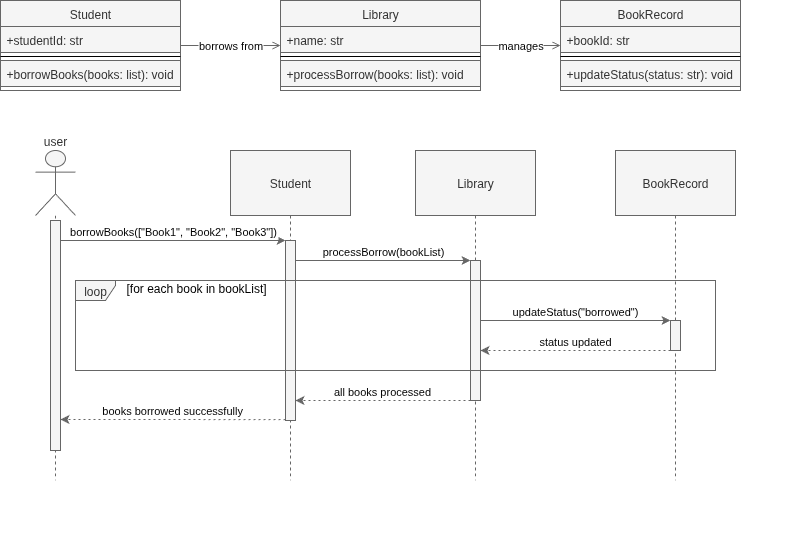

The diagram above was exported from draw.io. Its source (the exported page's mxGraphModel, read from the mxfile embedded in the PNG):
<mxGraphModel dx="2066" dy="1208" grid="1" gridSize="10" guides="1" tooltips="1" connect="1" arrows="1" fold="1" page="1" pageScale="1" pageWidth="850" pageHeight="1100" math="0" shadow="0">
  <root>
    <UserObject label="" customAnimation="" id="0">
      <mxCell />
    </UserObject>
    <mxCell id="1" style="locked=1;" parent="0" />
    <mxCell id="LibraryCD" value="CD" style="" parent="0" />
    <mxCell id="Student-1" value="Student" style="swimlane;fontStyle=0;align=center;verticalAlign=top;childLayout=stackLayout;horizontal=1;startSize=26;horizontalStack=0;resizeParent=1;resizeLast=0;collapsible=1;marginBottom=0;rounded=0;shadow=0;strokeWidth=1;fillColor=#f5f5f5;fontColor=#333333;strokeColor=#666666;" parent="LibraryCD" vertex="1">
      <mxGeometry x="40" y="50" width="180" height="90" as="geometry" />
    </mxCell>
    <mxCell id="Student-2" value="+studentId: str" style="text;align=left;verticalAlign=top;spacingLeft=4;spacingRight=4;overflow=hidden;rotatable=1;points=[[0,0.5],[1,0.5]];portConstraint=eastwest;fillColor=#f5f5f5;fontColor=#333333;strokeColor=#666666;" parent="Student-1" vertex="1">
      <mxGeometry y="26" width="180" height="26" as="geometry" />
    </mxCell>
    <mxCell id="Student-3" value="" style="line;html=1;strokeWidth=1;align=left;verticalAlign=middle;spacingTop=-1;spacingLeft=3;spacingRight=3;rotatable=1;labelPosition=right;points=[];portConstraint=eastwest;" parent="Student-1" vertex="1">
      <mxGeometry y="52" width="180" height="8" as="geometry" />
    </mxCell>
    <mxCell id="Student-4" value="+borrowBooks(books: list): void" style="text;align=left;verticalAlign=top;spacingLeft=4;spacingRight=4;overflow=hidden;rotatable=1;points=[[0,0.5],[1,0.5]];portConstraint=eastwest;fillColor=#f5f5f5;fontColor=#333333;strokeColor=#666666;" parent="Student-1" vertex="1">
      <mxGeometry y="60" width="180" height="26" as="geometry" />
    </mxCell>
    <mxCell id="Library-1" value="Library" style="swimlane;fontStyle=0;align=center;verticalAlign=top;childLayout=stackLayout;horizontal=1;startSize=26;horizontalStack=0;resizeParent=1;resizeLast=0;collapsible=1;marginBottom=0;rounded=0;shadow=0;strokeWidth=1;fillColor=#f5f5f5;fontColor=#333333;strokeColor=#666666;" parent="LibraryCD" vertex="1">
      <mxGeometry x="320" y="50" width="200" height="90" as="geometry" />
    </mxCell>
    <mxCell id="Library-2" value="+name: str" style="text;align=left;verticalAlign=top;spacingLeft=4;spacingRight=4;overflow=hidden;rotatable=1;points=[[0,0.5],[1,0.5]];portConstraint=eastwest;fillColor=#f5f5f5;fontColor=#333333;strokeColor=#666666;" parent="Library-1" vertex="1">
      <mxGeometry y="26" width="200" height="26" as="geometry" />
    </mxCell>
    <mxCell id="Library-3" value="" style="line;html=1;strokeWidth=1;align=left;verticalAlign=middle;spacingTop=-1;spacingLeft=3;spacingRight=3;rotatable=1;labelPosition=right;points=[];portConstraint=eastwest;" parent="Library-1" vertex="1">
      <mxGeometry y="52" width="200" height="8" as="geometry" />
    </mxCell>
    <mxCell id="Library-4" value="+processBorrow(books: list): void" style="text;align=left;verticalAlign=top;spacingLeft=4;spacingRight=4;overflow=hidden;rotatable=1;points=[[0,0.5],[1,0.5]];portConstraint=eastwest;fillColor=#f5f5f5;fontColor=#333333;strokeColor=#666666;" parent="Library-1" vertex="1">
      <mxGeometry y="60" width="200" height="26" as="geometry" />
    </mxCell>
    <mxCell id="BookRecord-1" value="BookRecord" style="swimlane;fontStyle=0;align=center;verticalAlign=top;childLayout=stackLayout;horizontal=1;startSize=26;horizontalStack=0;resizeParent=1;resizeLast=0;collapsible=1;marginBottom=0;rounded=0;shadow=0;strokeWidth=1;fillColor=#f5f5f5;fontColor=#333333;strokeColor=#666666;" parent="LibraryCD" vertex="1">
      <mxGeometry x="600" y="50" width="180" height="90" as="geometry" />
    </mxCell>
    <mxCell id="BookRecord-2" value="+bookId: str" style="text;align=left;verticalAlign=top;spacingLeft=4;spacingRight=4;overflow=hidden;rotatable=1;points=[[0,0.5],[1,0.5]];portConstraint=eastwest;fillColor=#f5f5f5;fontColor=#333333;strokeColor=#666666;" parent="BookRecord-1" vertex="1">
      <mxGeometry y="26" width="180" height="26" as="geometry" />
    </mxCell>
    <mxCell id="BookRecord-3" value="" style="line;html=1;strokeWidth=1;align=left;verticalAlign=middle;spacingTop=-1;spacingLeft=3;spacingRight=3;rotatable=1;labelPosition=right;points=[];portConstraint=eastwest;" parent="BookRecord-1" vertex="1">
      <mxGeometry y="52" width="180" height="8" as="geometry" />
    </mxCell>
    <mxCell id="BookRecord-4" value="+updateStatus(status: str): void" style="text;align=left;verticalAlign=top;spacingLeft=4;spacingRight=4;overflow=hidden;rotatable=1;points=[[0,0.5],[1,0.5]];portConstraint=eastwest;fillColor=#f5f5f5;fontColor=#333333;strokeColor=#666666;" parent="BookRecord-1" vertex="1">
      <mxGeometry y="60" width="180" height="26" as="geometry" />
    </mxCell>
    <mxCell id="rel1" value="borrows from" style="edgeStyle=orthogonalEdgeStyle;rounded=0;orthogonalLoop=1;jettySize=auto;html=1;endArrow=open;endFill=0;strokeColor=#666666;" parent="LibraryCD" source="Student-1" target="Library-1" edge="1">
      <mxGeometry relative="1" as="geometry" />
    </mxCell>
    <mxCell id="rel2" value="manages" style="edgeStyle=orthogonalEdgeStyle;rounded=0;orthogonalLoop=1;jettySize=auto;html=1;endArrow=open;endFill=0;strokeColor=#666666;" parent="LibraryCD" source="Library-1" target="BookRecord-1" edge="1">
      <mxGeometry relative="1" as="geometry" />
    </mxCell>
    <mxCell id="LibrarySqD" value="SqD" style="" parent="0" />
    <mxCell id="lib-seq-group" value="" style="group;fillColor=none;" parent="LibrarySqD" connectable="0" vertex="1">
      <mxGeometry x="150" y="200" width="700" height="400" as="geometry" />
    </mxCell>
    <mxCell id="lib-user" value="user" style="shape=umlLifeline;perimeter=lifelinePerimeter;whiteSpace=wrap;container=1;dropTarget=0;collapsible=0;recursiveResize=0;outlineConnect=0;portConstraint=eastwest;participant=umlActor;verticalAlign=bottom;labelPosition=center;verticalLabelPosition=top;align=center;size=65;fillColor=#f5f5f5;fontColor=#333333;strokeColor=#666666;" parent="lib-seq-group" vertex="1">
      <mxGeometry x="-75" width="40" height="330" as="geometry" />
    </mxCell>
    <mxCell id="lib-user-activation" value="" style="points=[];perimeter=orthogonalPerimeter;outlineConnect=0;targetShapes=umlLifeline;portConstraint=eastwest;fillColor=#f5f5f5;fontColor=#333333;strokeColor=#666666;" parent="lib-user" vertex="1">
      <mxGeometry x="15" y="70" width="10" height="230" as="geometry" />
    </mxCell>
    <mxCell id="lib-student" value="Student" style="shape=umlLifeline;perimeter=lifelinePerimeter;whiteSpace=wrap;container=1;dropTarget=0;collapsible=0;recursiveResize=0;outlineConnect=0;portConstraint=eastwest;size=65;fillColor=#f5f5f5;fontColor=#333333;strokeColor=#666666;" parent="lib-seq-group" vertex="1">
      <mxGeometry x="120" width="120" height="330" as="geometry" />
    </mxCell>
    <mxCell id="lib-student-activation" value="" style="points=[];perimeter=orthogonalPerimeter;outlineConnect=0;targetShapes=umlLifeline;portConstraint=eastwest;fillColor=#f5f5f5;fontColor=#333333;strokeColor=#666666;" parent="lib-student" vertex="1">
      <mxGeometry x="55" y="90" width="10" height="180" as="geometry" />
    </mxCell>
    <mxCell id="lib-library" value="Library" style="shape=umlLifeline;perimeter=lifelinePerimeter;whiteSpace=wrap;container=1;dropTarget=0;collapsible=0;recursiveResize=0;outlineConnect=0;portConstraint=eastwest;size=65;fillColor=#f5f5f5;fontColor=#333333;strokeColor=#666666;" parent="lib-seq-group" vertex="1">
      <mxGeometry x="305" width="120" height="330" as="geometry" />
    </mxCell>
    <mxCell id="lib-library-activation" value="" style="points=[];perimeter=orthogonalPerimeter;outlineConnect=0;targetShapes=umlLifeline;portConstraint=eastwest;fillColor=#f5f5f5;fontColor=#333333;strokeColor=#666666;" parent="lib-library" vertex="1">
      <mxGeometry x="55" y="110" width="10" height="140" as="geometry" />
    </mxCell>
    <mxCell id="lib-bookrecord" value="BookRecord" style="shape=umlLifeline;perimeter=lifelinePerimeter;whiteSpace=wrap;container=1;dropTarget=0;collapsible=0;recursiveResize=0;outlineConnect=0;portConstraint=eastwest;size=65;fillColor=#f5f5f5;fontColor=#333333;strokeColor=#666666;" parent="lib-seq-group" vertex="1">
      <mxGeometry x="505" width="120" height="330" as="geometry" />
    </mxCell>
    <mxCell id="lib-msg1" value="borrowBooks([&quot;Book1&quot;, &quot;Book2&quot;, &quot;Book3&quot;])" style="verticalAlign=bottom;edgeStyle=elbowEdgeStyle;elbow=vertical;curved=0;rounded=0;endArrow=classic;fillColor=#f5f5f5;strokeColor=#666666;endFill=1;" parent="lib-seq-group" target="lib-student-activation" edge="1">
      <mxGeometry relative="1" as="geometry">
        <mxPoint x="-50" y="90" as="sourcePoint" />
        <mxPoint x="145" y="100" as="targetPoint" />
      </mxGeometry>
    </mxCell>
    <mxCell id="lib-msg2" value="processBorrow(bookList)" style="verticalAlign=bottom;edgeStyle=elbowEdgeStyle;elbow=vertical;curved=0;rounded=0;endArrow=classic;fillColor=#f5f5f5;strokeColor=#666666;endFill=1;" parent="lib-seq-group" source="lib-student-activation" edge="1">
      <mxGeometry relative="1" as="geometry">
        <mxPoint x="170" y="110" as="sourcePoint" />
        <mxPoint x="360" y="110" as="targetPoint" />
      </mxGeometry>
    </mxCell>
    <mxCell id="lib-loop-frame" value="loop" style="shape=umlFrame;pointerEvents=0;dropTarget=0;strokeColor=#666666;height=20;width=40;fillColor=#f5f5f5;fontColor=#333333;" parent="lib-seq-group" vertex="1">
      <mxGeometry x="-35" y="130" width="640" height="90" as="geometry" />
    </mxCell>
    <mxCell id="lib-loop-condition" value="[for each book in bookList]" style="text;strokeColor=none;fillColor=none;align=left;verticalAlign=middle;whiteSpace=wrap;" parent="lib-loop-frame" vertex="1">
      <mxGeometry x="49.230769230769226" width="590.7692307692307" height="15" as="geometry" />
    </mxCell>
    <mxCell id="lib-loop-msg1" value="updateStatus(&quot;borrowed&quot;)" style="verticalAlign=bottom;edgeStyle=elbowEdgeStyle;elbow=vertical;curved=0;rounded=0;endArrow=classic;fillColor=#f5f5f5;strokeColor=#666666;endFill=1;" parent="lib-seq-group" edge="1">
      <mxGeometry relative="1" as="geometry">
        <mxPoint x="370" y="170" as="sourcePoint" />
        <mxPoint x="560" y="170" as="targetPoint" />
      </mxGeometry>
    </mxCell>
    <mxCell id="lib-loop-activation1" value="" style="points=[];perimeter=orthogonalPerimeter;outlineConnect=0;targetShapes=umlLifeline;portConstraint=eastwest;fillColor=#f5f5f5;fontColor=#333333;strokeColor=#666666;" parent="lib-seq-group" vertex="1">
      <mxGeometry x="560" y="170" width="10" height="30" as="geometry" />
    </mxCell>
    <mxCell id="lib-loop-msg2" value="status updated" style="verticalAlign=bottom;edgeStyle=elbowEdgeStyle;elbow=vertical;curved=0;rounded=0;dashed=1;dashPattern=2 3;endArrow=classic;fillColor=#f5f5f5;strokeColor=#666666;endFill=1;" parent="lib-seq-group" edge="1">
      <mxGeometry relative="1" as="geometry">
        <mxPoint x="560" y="200" as="sourcePoint" />
        <mxPoint x="370" y="200" as="targetPoint" />
      </mxGeometry>
    </mxCell>
    <mxCell id="lib-final-msg1" value="all books processed" style="verticalAlign=bottom;edgeStyle=elbowEdgeStyle;elbow=vertical;curved=0;rounded=0;dashed=1;dashPattern=2 3;endArrow=classic;fillColor=#f5f5f5;strokeColor=#666666;endFill=1;" parent="lib-seq-group" source="lib-library-activation" edge="1">
      <mxGeometry relative="1" as="geometry">
        <mxPoint x="355" y="250" as="sourcePoint" />
        <mxPoint x="185" y="250" as="targetPoint" />
      </mxGeometry>
    </mxCell>
    <mxCell id="lib-final-msg2" value="books borrowed successfully" style="verticalAlign=bottom;edgeStyle=elbowEdgeStyle;elbow=vertical;curved=0;rounded=0;dashed=1;dashPattern=2 3;endArrow=classic;fillColor=#f5f5f5;strokeColor=#666666;endFill=1;" parent="lib-seq-group" target="lib-user-activation" edge="1">
      <mxGeometry relative="1" as="geometry">
        <mxPoint x="175" y="269.1034482758621" as="sourcePoint" />
        <mxPoint x="-15" y="269.24" as="targetPoint" />
      </mxGeometry>
    </mxCell>
  </root>
</mxGraphModel>